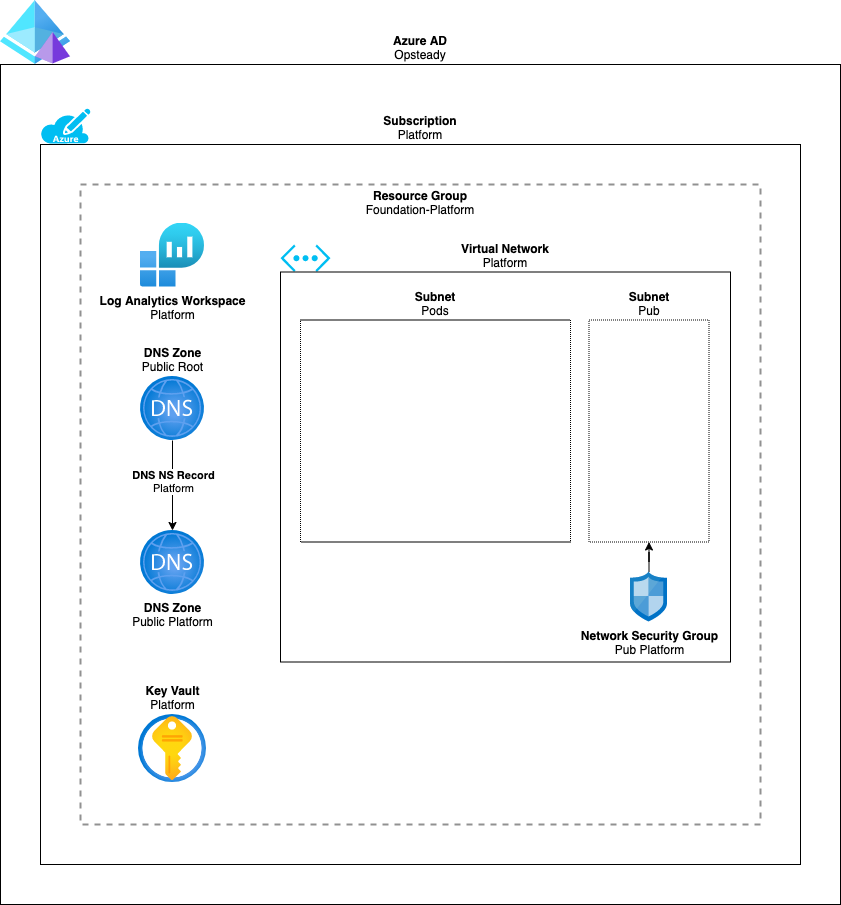

The diagram above was exported from draw.io. Its source (the exported page's mxGraphModel, read from the mxfile embedded in the PNG):
<mxGraphModel dx="1554" dy="1052" grid="1" gridSize="10" guides="1" tooltips="1" connect="1" arrows="1" fold="1" page="1" pageScale="1" pageWidth="1654" pageHeight="1169" math="0" shadow="0">
  <root>
    <mxCell id="0" />
    <mxCell id="1" parent="0" />
    <mxCell id="yIhBjQ7p_nsPr48zsATt-12" value="&lt;b&gt;Azure AD&lt;/b&gt;&lt;br&gt;Opsteady" style="rounded=0;whiteSpace=wrap;html=1;labelBackgroundColor=none;fillColor=none;labelPosition=center;verticalLabelPosition=top;align=center;verticalAlign=bottom;" parent="1" vertex="1">
      <mxGeometry x="160" y="200" width="840" height="840" as="geometry" />
    </mxCell>
    <mxCell id="yIhBjQ7p_nsPr48zsATt-1" value="&lt;b&gt;Subscription&lt;/b&gt;&lt;br&gt;Platform" style="rounded=0;whiteSpace=wrap;html=1;fillColor=none;labelPosition=center;verticalLabelPosition=top;align=center;verticalAlign=bottom;" parent="1" vertex="1">
      <mxGeometry x="200" y="280" width="760" height="720" as="geometry" />
    </mxCell>
    <mxCell id="yIhBjQ7p_nsPr48zsATt-2" value="" style="verticalLabelPosition=bottom;html=1;verticalAlign=top;align=center;strokeColor=none;fillColor=#00BEF2;shape=mxgraph.azure.azure_subscription;" parent="1" vertex="1">
      <mxGeometry x="200" y="244" width="50" height="35" as="geometry" />
    </mxCell>
    <mxCell id="yIhBjQ7p_nsPr48zsATt-4" value="&lt;b&gt;Resource Group&lt;/b&gt;&lt;br&gt;Foundation-Platform" style="fontStyle=0;verticalAlign=top;align=center;spacingTop=-2;fillColor=none;rounded=0;whiteSpace=wrap;html=1;strokeColor=#919191;strokeWidth=2;dashed=1;container=1;collapsible=0;expand=0;recursiveResize=0;" parent="1" vertex="1">
      <mxGeometry x="240" y="320" width="680" height="640" as="geometry" />
    </mxCell>
    <mxCell id="yIhBjQ7p_nsPr48zsATt-22" style="edgeStyle=orthogonalEdgeStyle;rounded=0;orthogonalLoop=1;jettySize=auto;html=1;" parent="yIhBjQ7p_nsPr48zsATt-4" source="yIhBjQ7p_nsPr48zsATt-20" target="yIhBjQ7p_nsPr48zsATt-21" edge="1">
      <mxGeometry relative="1" as="geometry" />
    </mxCell>
    <mxCell id="yIhBjQ7p_nsPr48zsATt-23" value="&lt;b&gt;DNS NS Record&lt;/b&gt;&lt;br&gt;Platform" style="edgeLabel;html=1;align=center;verticalAlign=middle;resizable=0;points=[];" parent="yIhBjQ7p_nsPr48zsATt-22" vertex="1" connectable="0">
      <mxGeometry x="0.2174" relative="1" as="geometry">
        <mxPoint y="-15" as="offset" />
      </mxGeometry>
    </mxCell>
    <mxCell id="yIhBjQ7p_nsPr48zsATt-20" value="&lt;b&gt;DNS Zone&lt;/b&gt;&lt;br&gt;Public Root" style="aspect=fixed;html=1;points=[];align=center;image;fontSize=12;image=img/lib/azure2/networking/DNS_Zones.svg;labelBackgroundColor=none;fillColor=none;labelPosition=center;verticalLabelPosition=top;verticalAlign=bottom;" parent="yIhBjQ7p_nsPr48zsATt-4" vertex="1">
      <mxGeometry x="60" y="192" width="64" height="64" as="geometry" />
    </mxCell>
    <mxCell id="yIhBjQ7p_nsPr48zsATt-21" value="&lt;b&gt;DNS Zone&lt;/b&gt;&lt;br&gt;Public Platform" style="aspect=fixed;html=1;points=[];align=center;image;fontSize=12;image=img/lib/azure2/networking/DNS_Zones.svg;labelBackgroundColor=none;fillColor=none;" parent="yIhBjQ7p_nsPr48zsATt-4" vertex="1">
      <mxGeometry x="60" y="346" width="64" height="64" as="geometry" />
    </mxCell>
    <mxCell id="yIhBjQ7p_nsPr48zsATt-24" value="&lt;b&gt;Key Vault&lt;/b&gt;&lt;br&gt;Platform" style="aspect=fixed;html=1;points=[];align=center;image;fontSize=12;image=img/lib/azure2/security/Key_Vaults.svg;labelBackgroundColor=none;fillColor=none;labelPosition=center;verticalLabelPosition=top;verticalAlign=bottom;" parent="yIhBjQ7p_nsPr48zsATt-4" vertex="1">
      <mxGeometry x="58" y="530" width="68" height="68" as="geometry" />
    </mxCell>
    <mxCell id="yIhBjQ7p_nsPr48zsATt-27" value="&lt;b&gt;Log Analytics Workspace&lt;/b&gt;&lt;br&gt;Platform" style="aspect=fixed;html=1;points=[];align=center;image;fontSize=12;image=img/lib/azure2/analytics/Log_Analytics_Workspaces.svg;labelBackgroundColor=none;fillColor=none;" parent="yIhBjQ7p_nsPr48zsATt-4" vertex="1">
      <mxGeometry x="60" y="38.5" width="64" height="64" as="geometry" />
    </mxCell>
    <mxCell id="yIhBjQ7p_nsPr48zsATt-28" value="" style="verticalLabelPosition=bottom;html=1;verticalAlign=top;align=center;strokeColor=none;fillColor=#00BEF2;shape=mxgraph.azure.virtual_network;pointerEvents=1;labelBackgroundColor=none;" parent="yIhBjQ7p_nsPr48zsATt-4" vertex="1">
      <mxGeometry x="200" y="60" width="50" height="27.500000000000004" as="geometry" />
    </mxCell>
    <mxCell id="yIhBjQ7p_nsPr48zsATt-29" value="&lt;b&gt;Virtual Network&lt;/b&gt;&lt;br&gt;Platform" style="rounded=0;whiteSpace=wrap;html=1;labelBackgroundColor=none;fillColor=none;labelPosition=center;verticalLabelPosition=top;align=center;verticalAlign=bottom;" parent="yIhBjQ7p_nsPr48zsATt-4" vertex="1">
      <mxGeometry x="200" y="87.5" width="450" height="390" as="geometry" />
    </mxCell>
    <mxCell id="yIhBjQ7p_nsPr48zsATt-30" value="&lt;b&gt;Subnet&lt;/b&gt;&lt;br&gt;Pods" style="rounded=0;whiteSpace=wrap;html=1;labelBackgroundColor=none;fillColor=none;dashed=1;dashPattern=1 1;labelPosition=center;verticalLabelPosition=top;align=center;verticalAlign=bottom;" parent="yIhBjQ7p_nsPr48zsATt-4" vertex="1">
      <mxGeometry x="220" y="135.5" width="270" height="222" as="geometry" />
    </mxCell>
    <mxCell id="yIhBjQ7p_nsPr48zsATt-31" value="&lt;b&gt;Subnet&lt;/b&gt;&lt;br&gt;Pub" style="rounded=0;whiteSpace=wrap;html=1;labelBackgroundColor=none;fillColor=none;dashed=1;dashPattern=1 1;labelPosition=center;verticalLabelPosition=top;align=center;verticalAlign=bottom;" parent="yIhBjQ7p_nsPr48zsATt-4" vertex="1">
      <mxGeometry x="508.5" y="135.5" width="120" height="222" as="geometry" />
    </mxCell>
    <mxCell id="yIhBjQ7p_nsPr48zsATt-33" style="edgeStyle=orthogonalEdgeStyle;rounded=0;orthogonalLoop=1;jettySize=auto;html=1;" parent="yIhBjQ7p_nsPr48zsATt-4" source="yIhBjQ7p_nsPr48zsATt-32" target="yIhBjQ7p_nsPr48zsATt-31" edge="1">
      <mxGeometry relative="1" as="geometry" />
    </mxCell>
    <mxCell id="yIhBjQ7p_nsPr48zsATt-32" value="&lt;b&gt;Network Security Group&lt;/b&gt;&lt;br&gt;Pub Platform" style="sketch=0;aspect=fixed;html=1;points=[];align=center;image;fontSize=12;image=img/lib/mscae/Network_Security_Groups_Classic.svg;dashed=1;dashPattern=1 1;labelBackgroundColor=none;fillColor=none;labelPosition=center;verticalLabelPosition=bottom;verticalAlign=top;" parent="yIhBjQ7p_nsPr48zsATt-4" vertex="1">
      <mxGeometry x="550" y="387.5" width="37" height="50" as="geometry" />
    </mxCell>
    <mxCell id="yIhBjQ7p_nsPr48zsATt-11" value="" style="aspect=fixed;html=1;points=[];align=center;image;fontSize=12;image=img/lib/azure2/identity/Azure_AD_Domain_Services.svg;labelBackgroundColor=none;fillColor=none;" parent="1" vertex="1">
      <mxGeometry x="160" y="136" width="70" height="64" as="geometry" />
    </mxCell>
  </root>
</mxGraphModel>